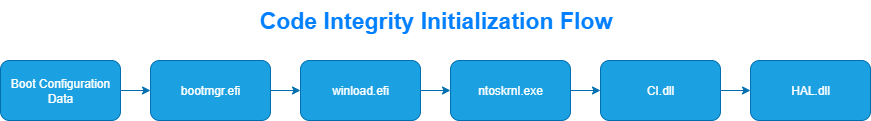

The diagram above was exported from draw.io. Its source (the exported page's mxGraphModel, read from the mxfile embedded in the PNG):
<mxGraphModel dx="1426" dy="761" grid="1" gridSize="10" guides="1" tooltips="1" connect="1" arrows="1" fold="1" page="1" pageScale="1" pageWidth="850" pageHeight="1100" background="none" math="0" shadow="0">
  <root>
    <mxCell id="0" />
    <mxCell id="1" parent="0" />
    <mxCell id="OZ3B-mW7S9IKberBE6jn-8" value="" style="edgeStyle=orthogonalEdgeStyle;rounded=0;orthogonalLoop=1;jettySize=auto;html=1;labelBackgroundColor=none;fontColor=light-dark(#000000,#FFFFFF);strokeColor=#006EAF;fillColor=#1ba1e2;" parent="1" source="OZ3B-mW7S9IKberBE6jn-1" target="OZ3B-mW7S9IKberBE6jn-7" edge="1">
      <mxGeometry relative="1" as="geometry" />
    </mxCell>
    <mxCell id="OZ3B-mW7S9IKberBE6jn-1" value="Boot Configuration Data" style="rounded=1;whiteSpace=wrap;html=1;labelBackgroundColor=none;fillColor=#1ba1e2;strokeColor=#006EAF;fontColor=light-dark(#FFFFFF,#FBFBFB);" parent="1" vertex="1">
      <mxGeometry x="70" y="330" width="120" height="60" as="geometry" />
    </mxCell>
    <mxCell id="OZ3B-mW7S9IKberBE6jn-11" value="" style="edgeStyle=orthogonalEdgeStyle;rounded=0;orthogonalLoop=1;jettySize=auto;html=1;labelBackgroundColor=none;fontColor=light-dark(#000000,#FFFFFF);strokeColor=#006EAF;fillColor=#1ba1e2;" parent="1" source="OZ3B-mW7S9IKberBE6jn-3" target="OZ3B-mW7S9IKberBE6jn-4" edge="1">
      <mxGeometry relative="1" as="geometry" />
    </mxCell>
    <mxCell id="OZ3B-mW7S9IKberBE6jn-3" value="winload.efi" style="rounded=1;whiteSpace=wrap;html=1;labelBackgroundColor=none;fillColor=#1ba1e2;strokeColor=#006EAF;fontColor=light-dark(#FFFFFF,#FBFBFB);" parent="1" vertex="1">
      <mxGeometry x="370" y="330" width="120" height="60" as="geometry" />
    </mxCell>
    <mxCell id="OZ3B-mW7S9IKberBE6jn-12" value="" style="edgeStyle=orthogonalEdgeStyle;rounded=0;orthogonalLoop=1;jettySize=auto;html=1;labelBackgroundColor=none;fontColor=light-dark(#000000,#FFFFFF);strokeColor=#006EAF;fillColor=#1ba1e2;" parent="1" source="OZ3B-mW7S9IKberBE6jn-4" target="OZ3B-mW7S9IKberBE6jn-5" edge="1">
      <mxGeometry relative="1" as="geometry" />
    </mxCell>
    <mxCell id="OZ3B-mW7S9IKberBE6jn-4" value="ntoskrnl.exe" style="rounded=1;whiteSpace=wrap;html=1;labelBackgroundColor=none;fillColor=#1ba1e2;strokeColor=#006EAF;fontColor=light-dark(#FFFFFF,#FFFFFF);" parent="1" vertex="1">
      <mxGeometry x="520" y="330" width="120" height="60" as="geometry" />
    </mxCell>
    <mxCell id="OZ3B-mW7S9IKberBE6jn-13" value="" style="edgeStyle=orthogonalEdgeStyle;rounded=0;orthogonalLoop=1;jettySize=auto;html=1;labelBackgroundColor=none;fontColor=light-dark(#000000,#FFFFFF);strokeColor=#006EAF;fillColor=#1ba1e2;" parent="1" source="OZ3B-mW7S9IKberBE6jn-5" target="OZ3B-mW7S9IKberBE6jn-6" edge="1">
      <mxGeometry relative="1" as="geometry" />
    </mxCell>
    <mxCell id="OZ3B-mW7S9IKberBE6jn-5" value="CI.dll" style="rounded=1;whiteSpace=wrap;html=1;labelBackgroundColor=none;fillColor=#1ba1e2;strokeColor=#006EAF;fontColor=light-dark(#FFFFFF,#FEFEFE);" parent="1" vertex="1">
      <mxGeometry x="670" y="330" width="120" height="60" as="geometry" />
    </mxCell>
    <mxCell id="OZ3B-mW7S9IKberBE6jn-6" value="HAL&lt;span style=&quot;background-color: transparent;&quot;&gt;.dll&lt;/span&gt;" style="rounded=1;whiteSpace=wrap;html=1;labelBackgroundColor=none;fillColor=#1ba1e2;strokeColor=#006EAF;fontColor=light-dark(#FFFFFF,#FFFFFF);" parent="1" vertex="1">
      <mxGeometry x="820" y="330" width="120" height="60" as="geometry" />
    </mxCell>
    <mxCell id="OZ3B-mW7S9IKberBE6jn-9" value="" style="edgeStyle=orthogonalEdgeStyle;rounded=0;orthogonalLoop=1;jettySize=auto;html=1;labelBackgroundColor=none;fontColor=light-dark(#000000,#FFFFFF);strokeColor=#006EAF;fillColor=#1ba1e2;" parent="1" source="OZ3B-mW7S9IKberBE6jn-7" target="OZ3B-mW7S9IKberBE6jn-3" edge="1">
      <mxGeometry relative="1" as="geometry" />
    </mxCell>
    <mxCell id="OZ3B-mW7S9IKberBE6jn-7" value="bootmgr.efi" style="rounded=1;whiteSpace=wrap;html=1;labelBackgroundColor=none;fillColor=#1ba1e2;strokeColor=#006EAF;fontColor=light-dark(#FFFFFF,#F9F9F9);" parent="1" vertex="1">
      <mxGeometry x="220" y="330" width="120" height="60" as="geometry" />
    </mxCell>
    <mxCell id="OZ3B-mW7S9IKberBE6jn-14" value="&lt;div style=&quot;text-align: left;&quot;&gt;&lt;span style=&quot;&quot;&gt;Code Integrity&lt;/span&gt;&lt;span style=&quot;&quot;&gt;&amp;nbsp;Initialization Flow&lt;/span&gt;&lt;/div&gt;" style="text;align=center;verticalAlign=middle;resizable=0;points=[];autosize=1;fontStyle=1;fontSize=23;labelBackgroundColor=none;labelBorderColor=none;textShadow=0;html=1;horizontal=1;fillColor=none;fontColor=light-dark(#007FFF,#007FFF);strokeColor=none;gradientColor=none;rounded=0;" parent="1" vertex="1">
      <mxGeometry x="330" y="270" width="350" height="40" as="geometry" />
    </mxCell>
  </root>
</mxGraphModel>